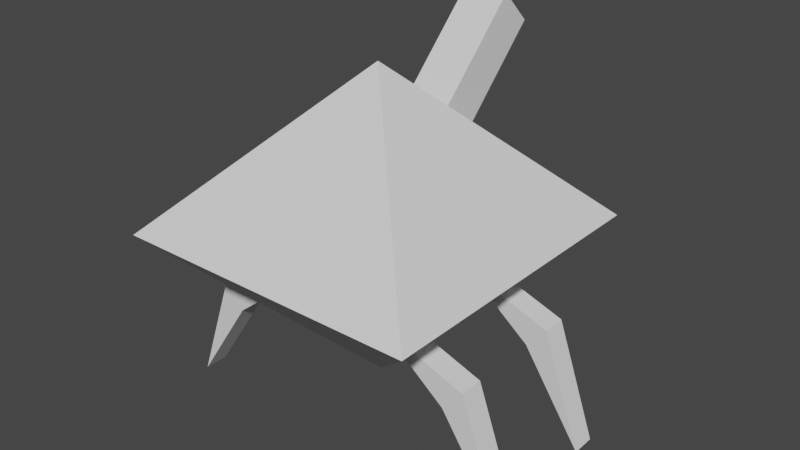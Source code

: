 # Source: anti_air_enemy.blend  (saved by Blender 3.4.6; exported with 4.5.12 LTS)
import bpy
from mathutils import Matrix  # noqa: F401  (used for matrix-valued properties, if any)

bpy.ops.wm.read_factory_settings(use_empty=True)
scene = bpy.context.scene
scene.name = 'Scene'

# ---- collections
col_collection = bpy.data.collections.new('Collection'); scene.collection.children.link(col_collection)

# ---- world
world_world = bpy.data.worlds.new('World'); scene.world = world_world
world_world.use_nodes = True; world_world.node_tree.nodes.clear()
_N = world_world.node_tree.nodes; _L = world_world.node_tree.links
n0 = _N.new('ShaderNodeOutputWorld'); n0.name = 'World Output'; n0.location = (300, 300)
n1 = _N.new('ShaderNodeBackground'); n1.name = 'Background'; n1.location = (10, 300)
n1.inputs[0].default_value = (0.05088, 0.05088, 0.05088, 1.0)
_L.new(n1.outputs[0], n0.inputs[0])
n0.is_active_output = True
world_world.color = (0.05088, 0.05088, 0.05088)
world_world.use_sun_shadow = False
world_world.sun_shadow_jitter_overblur = 0.0

# ---- meshes
me_cube_001 = bpy.data.meshes.new('Cube.001')
me_cube_001.from_pydata([(0.0, 0.0, -0.5), (0.0, 0.0, 0.5), (-0.3515, 0.1581, -0.316), (-0.4166, 0.2371, -0.2414), (-0.1363, 0.2371, -0.1433), (-0.5464, 0.2371, -0.6104), (-0.3515, 0.2371, -0.316), (-0.1363, 0.1581, -0.1433), (0.5, 0.5, 0.0), (0.5, -0.5, 0.0), (-0.5, -0.5, 0.0), (-0.5, 0.5, 0.0), (-0.5464, 0.1581, -0.6104), (-0.4166, 0.1581, -0.2414), (-0.3515, -0.2419, -0.316), (-0.4166, -0.1629, -0.2414), (-0.1363, -0.1629, -0.1433), (-0.5464, -0.1629, -0.6104), (-0.3515, -0.1629, -0.316), (-0.1363, -0.2419, -0.1433), (-0.5464, -0.2419, -0.6104), (-0.4166, -0.2419, -0.2414), (0.4261, -0.1629, -0.316), (0.4912, -0.2419, -0.2414), (0.2109, -0.2419, -0.1433), (0.621, -0.2419, -0.6104), (0.4261, -0.2419, -0.316), (0.2109, -0.1629, -0.1433), (0.621, -0.1629, -0.6104), (0.4912, -0.1629, -0.2414), (0.4261, 0.2371, -0.316), (0.4912, 0.1581, -0.2414), (0.2109, 0.1581, -0.1433), (0.621, 0.1581, -0.6104), (0.4261, 0.1581, -0.316), (0.2109, 0.2371, -0.1433), (0.621, 0.2371, -0.6104), (0.4912, 0.2371, -0.2414), (0.07371, 0.2725, 0.1661), (0.07371, 0.3768, 0.2703), (0.07371, 0.1683, 0.2703), (0.07371, 0.2725, 0.3746), (-0.07371, 0.2725, 0.1661), (-0.07371, 0.3768, 0.2703), (-0.07371, 0.1683, 0.2703), (-0.07371, 0.2725, 0.3746), (0.07371, 0.5977, 0.4912), (0.07371, 0.4934, 0.5955), (-0.07371, 0.4934, 0.5955), (-0.07371, 0.5977, 0.4912)], [], [(8, 1, 9), (9, 1, 10), (10, 1, 11), (11, 1, 8), (2, 7, 13, 12), (12, 13, 3, 5), (0, 11, 8), (0, 10, 11), (0, 9, 10), (0, 8, 9), (6, 4, 7, 2), (5, 3, 4, 6), (2, 12, 5, 6), (13, 7, 4, 3), (14, 19, 21, 20), (20, 21, 15, 17), (18, 16, 19, 14), (17, 15, 16, 18), (14, 20, 17, 18), (21, 19, 16, 15), (22, 27, 29, 28), (28, 29, 23, 25), (26, 24, 27, 22), (25, 23, 24, 26), (22, 28, 25, 26), (29, 27, 24, 23), (30, 35, 37, 36), (36, 37, 31, 33), (34, 32, 35, 30), (33, 31, 32, 34), (30, 36, 33, 34), (37, 35, 32, 31), (38, 39, 41, 40), (40, 41, 45, 44), (44, 45, 43, 42), (42, 43, 39, 38), (40, 44, 42, 38), (45, 41, 47, 48), (48, 47, 46, 49), (43, 45, 48, 49), (41, 39, 46, 47), (39, 43, 49, 46)])
_uv = me_cube_001.uv_layers.new(name='UVMap')
_uv.uv.foreach_set('vector', [0.3222, 0.0, 0.3222, 0.3418, 0.0, 0.2278, 0.8803, 0.279, 0.6013, 0.279, 0.6013, 2.98e-08, 0.6013, 0.3946, 0.3222, 0.1973, 0.6013, 0.0, 0.8801, 0.3946, 0.8801, 0.6737, 0.6011, 0.6737, 0.9277, 0.8117, 0.9465, 0.9189, 0.889, 0.8169, 0.9465, 0.6737, 0.2447, 0.9811, 0.2447, 0.842, 0.2759, 0.842, 0.2759, 0.9811, 0.6011, 0.3946, 0.8801, 0.3946, 0.6011, 0.6737, 0.3222, 0.5919, 0.6011, 0.3946, 0.6011, 0.7893, 0.8803, 0.0, 0.8803, 0.279, 0.6013, 2.98e-08, 0.0, 0.5391, 0.2789, 0.3418, 0.2789, 0.7364, 0.31, 0.7244, 0.31, 0.8321, 0.2789, 0.8321, 0.2789, 0.7244, 0.8314, 0.9189, 0.7738, 0.7758, 0.8314, 0.6737, 0.8125, 0.7809, 0.2789, 0.7244, 0.2789, 0.5869, 0.31, 0.5869, 0.31, 0.7244, 0.2447, 0.842, 0.2447, 0.7364, 0.2759, 0.7364, 0.2759, 0.842, 0.8701, 0.8117, 0.889, 0.9189, 0.8314, 0.8169, 0.889, 0.6737, 0.9688, 0.6394, 0.9688, 0.5003, 1.0, 0.5003, 1.0, 0.6394, 0.31, 0.4792, 0.31, 0.5869, 0.2789, 0.5869, 0.2789, 0.4792, 0.7738, 0.9189, 0.7162, 0.7758, 0.7738, 0.6737, 0.755, 0.7809, 0.2789, 0.4792, 0.2789, 0.3418, 0.31, 0.3418, 0.31, 0.4792, 0.9688, 0.5003, 0.9688, 0.3946, 1.0, 0.3946, 1.0, 0.5003, 0.9188, 0.5326, 0.9377, 0.6399, 0.8801, 0.5378, 0.9377, 0.3946, 0.9777, 0.6737, 0.9777, 0.8128, 0.9465, 0.8128, 0.9465, 0.6737, 0.9379, 0.1077, 0.9379, 0.0, 0.969, 0.0, 0.969, 0.1077, 0.9379, 0.2453, 0.8803, 0.1021, 0.9379, 0.0, 0.919, 0.1073, 0.969, 0.1077, 0.969, 0.2452, 0.9379, 0.2452, 0.9379, 0.1077, 0.9777, 0.8128, 0.9777, 0.9184, 0.9465, 0.9184, 0.9465, 0.8128, 0.6398, 0.8117, 0.6586, 0.9189, 0.6011, 0.8169, 0.6586, 0.6737, 0.2447, 0.7364, 0.2447, 0.8755, 0.2136, 0.8755, 0.2136, 0.7364, 0.9377, 0.5024, 0.9377, 0.3946, 0.9688, 0.3946, 0.9688, 0.5024, 0.7162, 0.9189, 0.6586, 0.7758, 0.7162, 0.6737, 0.6974, 0.7809, 0.9688, 0.5024, 0.9688, 0.6398, 0.9377, 0.6398, 0.9377, 0.5024, 0.2447, 0.8755, 0.2447, 0.9811, 0.2136, 0.9811, 0.2136, 0.8755, 0.2136, 0.7518, 0.2136, 0.8028, 0.165, 0.7874, 0.165, 0.7364, 0.05817, 0.7775, 0.05817, 0.8187, 7.451e-09, 0.8187, 0.0, 0.7775, 0.1163, 0.9108, 0.1163, 0.8598, 0.165, 0.8444, 0.165, 0.8954, 0.1163, 0.7364, 0.1163, 0.7775, 0.05817, 0.7775, 0.05817, 0.7364, 0.05817, 0.7775, 0.0, 0.7775, 2.235e-08, 0.7364, 0.05817, 0.7364, 7.451e-09, 0.8187, 0.05817, 0.8187, 0.05817, 0.9058, 2.235e-08, 0.9058, 0.1163, 0.9058, 0.05817, 0.9058, 0.05817, 0.8647, 0.1163, 0.8647, 0.165, 0.8444, 0.1163, 0.8598, 0.1163, 0.7518, 0.165, 0.7364, 0.165, 0.7874, 0.2136, 0.8028, 0.2136, 0.9108, 0.165, 0.8954, 0.05817, 0.7775, 0.1163, 0.7775, 0.1163, 0.8647, 0.05817, 0.8647])
me_cube_001.update()

# ---- objects
ob_cube = bpy.data.objects.new('Cube', me_cube_001)

# ---- transforms, parenting, visibility, modifiers, constraints
ob_cube.location = (0.0, 0.0, 0.0)

# ---- collection membership
col_collection.objects.link(ob_cube)

# ---- scene / render settings (as saved in the file)
scene.frame_start = 1; scene.frame_end = 250; scene.frame_set(1)
scene.render.engine = 'BLENDER_EEVEE_NEXT'
scene.cycles.sampling_pattern = 'TABULATED_SOBOL'
scene.cycles.use_light_tree = False
scene.view_settings.view_transform = 'Filmic'
bpy.context.view_layer.update()

# ---- added for rendering (the .blend has no active camera and no usable light): camera, sun
cam_auto = bpy.data.cameras.new('AutoCamera')
cam_auto.lens = 50.0
cam_auto.sensor_width = 36.0
cam_auto.clip_end = 1000.0
ob_auto_camera = bpy.data.objects.new('AutoCamera', cam_auto)
scene.collection.objects.link(ob_auto_camera)
ob_auto_camera.location = (1.89272, -2.1777, 1.4769)
ob_auto_camera.rotation_euler = (1.09748, -7.21219e-08, 0.694738)
scene.camera = ob_auto_camera
light_auto_sun = bpy.data.lights.new('AutoSun', 'SUN')
light_auto_sun.energy = 3.0
light_auto_sun.angle = 0.0523599
ob_auto_sun = bpy.data.objects.new('AutoSun', light_auto_sun)
scene.collection.objects.link(ob_auto_sun)
ob_auto_sun.rotation_euler = (0.872665, 0.174533, 0.523599)
bpy.context.view_layer.update()
